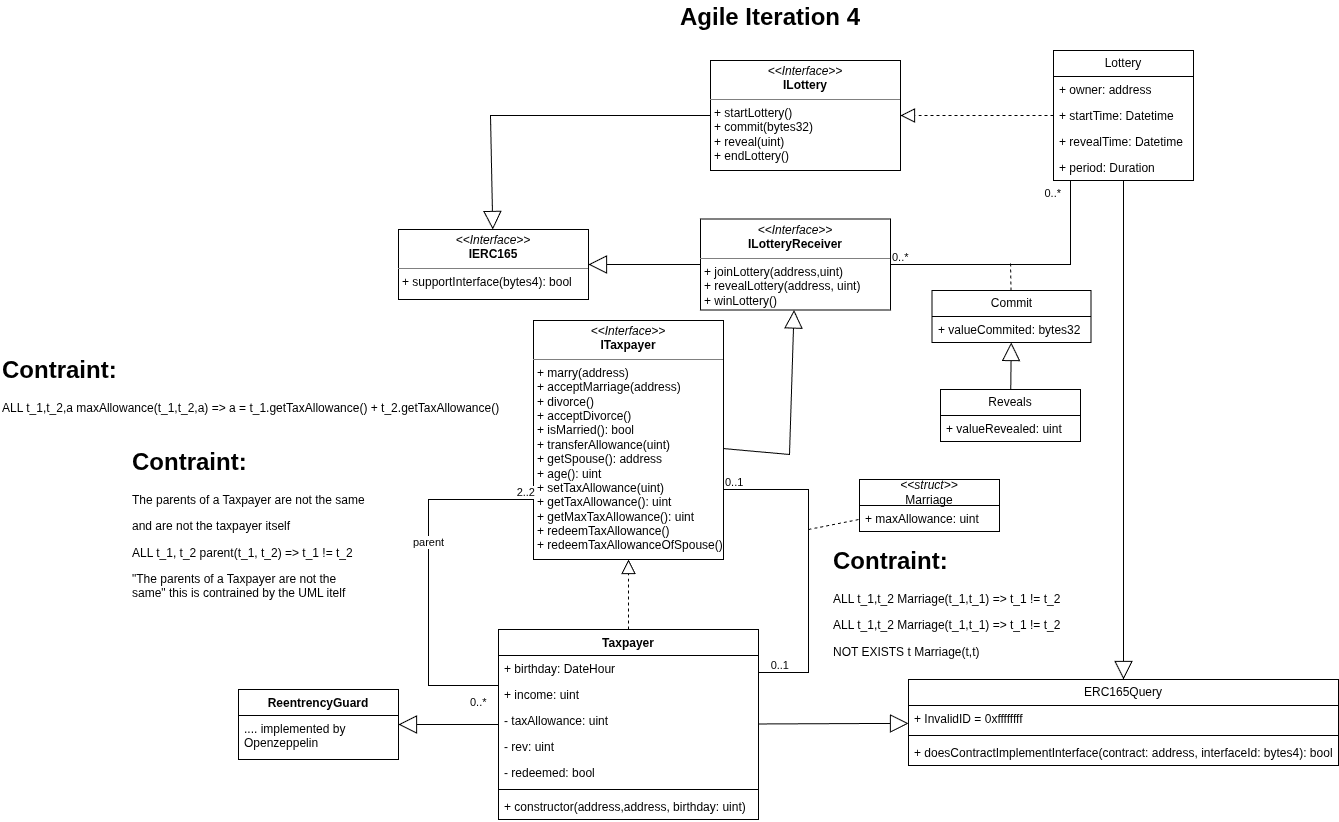

The diagram above was exported from draw.io. Its source (the exported page's mxGraphModel, read from the mxfile embedded in the PNG):
<mxGraphModel dx="4369" dy="1444" grid="1" gridSize="10" guides="1" tooltips="1" connect="1" arrows="1" fold="1" page="1" pageScale="1" pageWidth="827" pageHeight="1169" math="0" shadow="0">
  <root>
    <mxCell id="0" />
    <mxCell id="1" parent="0" />
    <mxCell id="2" parent="1" style="swimlane;fontStyle=1;align=center;verticalAlign=top;childLayout=stackLayout;horizontal=1;startSize=26;horizontalStack=0;resizeParent=1;resizeParentMax=0;resizeLast=0;collapsible=1;marginBottom=0;whiteSpace=wrap;html=1;" value="Taxpayer" vertex="1">
      <mxGeometry height="190" width="260" x="-372" y="1569" as="geometry" />
    </mxCell>
    <mxCell id="3" parent="2" style="text;strokeColor=none;fillColor=none;align=left;verticalAlign=top;spacingLeft=4;spacingRight=4;overflow=hidden;rotatable=0;points=[[0,0.5],[1,0.5]];portConstraint=eastwest;whiteSpace=wrap;html=1;" value="+ birthday: DateHour" vertex="1">
      <mxGeometry height="26" width="260" y="26" as="geometry" />
    </mxCell>
    <mxCell id="4" parent="2" style="text;strokeColor=none;fillColor=none;align=left;verticalAlign=top;spacingLeft=4;spacingRight=4;overflow=hidden;rotatable=0;points=[[0,0.5],[1,0.5]];portConstraint=eastwest;whiteSpace=wrap;html=1;" value="+ income: uint" vertex="1">
      <mxGeometry height="26" width="260" y="52" as="geometry" />
    </mxCell>
    <mxCell id="5" parent="2" style="text;strokeColor=none;fillColor=none;align=left;verticalAlign=top;spacingLeft=4;spacingRight=4;overflow=hidden;rotatable=0;points=[[0,0.5],[1,0.5]];portConstraint=eastwest;whiteSpace=wrap;html=1;" value="- taxAllowance: uint" vertex="1">
      <mxGeometry height="26" width="260" y="78" as="geometry" />
    </mxCell>
    <mxCell id="6" parent="2" style="text;strokeColor=none;fillColor=none;align=left;verticalAlign=top;spacingLeft=4;spacingRight=4;overflow=hidden;rotatable=0;points=[[0,0.5],[1,0.5]];portConstraint=eastwest;whiteSpace=wrap;html=1;" value="- rev: uint" vertex="1">
      <mxGeometry height="26" width="260" y="104" as="geometry" />
    </mxCell>
    <mxCell id="7" parent="2" style="text;strokeColor=none;fillColor=none;align=left;verticalAlign=top;spacingLeft=4;spacingRight=4;overflow=hidden;rotatable=0;points=[[0,0.5],[1,0.5]];portConstraint=eastwest;whiteSpace=wrap;html=1;" value="- redeemed: bool" vertex="1">
      <mxGeometry height="26" width="260" y="130" as="geometry" />
    </mxCell>
    <mxCell id="8" parent="2" style="line;strokeWidth=1;fillColor=none;align=left;verticalAlign=middle;spacingTop=-1;spacingLeft=3;spacingRight=3;rotatable=0;labelPosition=right;points=[];portConstraint=eastwest;strokeColor=inherit;" value="" vertex="1">
      <mxGeometry height="8" width="260" y="156" as="geometry" />
    </mxCell>
    <mxCell id="9" parent="2" style="text;strokeColor=none;fillColor=none;align=left;verticalAlign=top;spacingLeft=4;spacingRight=4;overflow=hidden;rotatable=0;points=[[0,0.5],[1,0.5]];portConstraint=eastwest;whiteSpace=wrap;html=1;" value="+ constructor(address,address, birthday: uint)" vertex="1">
      <mxGeometry height="26" width="260" y="164" as="geometry" />
    </mxCell>
    <mxCell id="10" parent="1" style="verticalAlign=top;align=left;overflow=fill;html=1;whiteSpace=wrap;" value="&lt;p style=&quot;margin:0px;margin-top:4px;text-align:center;&quot;&gt;&lt;i&gt;&amp;lt;&amp;lt;Interface&amp;gt;&amp;gt;&lt;/i&gt;&lt;br&gt;&lt;b&gt;ITaxpayer&lt;/b&gt;&lt;/p&gt;&lt;hr size=&quot;1&quot; style=&quot;border-style:solid;&quot;&gt;&lt;p style=&quot;margin:0px;margin-left:4px;&quot;&gt;+ marry(address)&lt;/p&gt;&lt;p style=&quot;margin:0px;margin-left:4px;&quot;&gt;+ acceptMarriage(address)&lt;br&gt;+ divorce()&lt;/p&gt;&lt;p style=&quot;margin:0px;margin-left:4px;&quot;&gt;+ acceptDivorce()&lt;/p&gt;&lt;p style=&quot;margin:0px;margin-left:4px;&quot;&gt;+ isMarried(): bool&lt;/p&gt;&lt;p style=&quot;margin:0px;margin-left:4px;&quot;&gt;+ transferAllowance(uint)&lt;/p&gt;&lt;p style=&quot;margin:0px;margin-left:4px;&quot;&gt;+ getSpouse(): address&lt;/p&gt;&lt;p style=&quot;margin:0px;margin-left:4px;&quot;&gt;+ age(): uint&lt;/p&gt;&lt;p style=&quot;margin:0px;margin-left:4px;&quot;&gt;+ setTaxAllowance(uint)&lt;/p&gt;&lt;p style=&quot;margin:0px;margin-left:4px;&quot;&gt;+ getTaxAllowance(): uint&lt;/p&gt;&lt;p style=&quot;margin:0px;margin-left:4px;&quot;&gt;+ getMaxTaxAllowance(): uint&lt;/p&gt;&lt;p style=&quot;margin:0px;margin-left:4px;&quot;&gt;+ redeemTaxAllowance()&lt;/p&gt;&lt;p style=&quot;margin:0px;margin-left:4px;&quot;&gt;+ redeemTaxAllowanceOfSpouse()&lt;/p&gt;" vertex="1">
      <mxGeometry height="239" width="190" x="-337" y="1260" as="geometry" />
    </mxCell>
    <mxCell id="11" edge="1" parent="1" source="2" style="endArrow=block;dashed=1;endFill=0;endSize=12;html=1;rounded=0;" target="10" value="">
      <mxGeometry relative="1" width="160" as="geometry">
        <mxPoint x="-282" y="1499" as="sourcePoint" />
        <mxPoint x="-122" y="1499" as="targetPoint" />
      </mxGeometry>
    </mxCell>
    <mxCell id="12" parent="1" style="verticalAlign=top;align=left;overflow=fill;html=1;whiteSpace=wrap;" value="&lt;p style=&quot;margin:0px;margin-top:4px;text-align:center;&quot;&gt;&lt;i&gt;&amp;lt;&amp;lt;Interface&amp;gt;&amp;gt;&lt;/i&gt;&lt;br&gt;&lt;b&gt;IERC165&lt;/b&gt;&lt;/p&gt;&lt;hr size=&quot;1&quot; style=&quot;border-style:solid;&quot;&gt;&lt;p style=&quot;margin:0px;margin-left:4px;&quot;&gt;+ supportInterface(bytes4): bool&lt;br&gt;&lt;/p&gt;" vertex="1">
      <mxGeometry height="70" width="190" x="-472" y="1169" as="geometry" />
    </mxCell>
    <mxCell id="13" parent="1" style="verticalAlign=top;align=left;overflow=fill;html=1;whiteSpace=wrap;" value="&lt;p style=&quot;margin:0px;margin-top:4px;text-align:center;&quot;&gt;&lt;i&gt;&amp;lt;&amp;lt;Interface&amp;gt;&amp;gt;&lt;/i&gt;&lt;br&gt;&lt;b&gt;ILotteryReceiver&lt;/b&gt;&lt;/p&gt;&lt;hr size=&quot;1&quot; style=&quot;border-style:solid;&quot;&gt;&lt;p style=&quot;margin:0px;margin-left:4px;&quot;&gt;+ joinLottery(address,uint)&lt;br&gt;+ revealLottery(address, uint)&lt;/p&gt;&lt;p style=&quot;margin:0px;margin-left:4px;&quot;&gt;+ winLottery()&lt;/p&gt;" vertex="1">
      <mxGeometry height="91" width="190" x="-170" y="1158.5" as="geometry" />
    </mxCell>
    <mxCell id="14" edge="1" parent="1" source="10" style="endArrow=block;endSize=16;endFill=0;html=1;rounded=0;" target="13" value="">
      <mxGeometry relative="1" width="160" as="geometry">
        <Array as="points">
          <mxPoint x="-81" y="1394" />
        </Array>
        <mxPoint x="-282" y="1499" as="sourcePoint" />
        <mxPoint x="-122" y="1499" as="targetPoint" />
      </mxGeometry>
    </mxCell>
    <mxCell id="15" edge="1" parent="1" source="10" style="endArrow=none;html=1;edgeStyle=orthogonalEdgeStyle;rounded=0;" target="2" value="">
      <mxGeometry relative="1" as="geometry">
        <Array as="points">
          <mxPoint x="-62" y="1429" />
          <mxPoint x="-62" y="1612" />
        </Array>
        <mxPoint x="-62" y="1449" as="sourcePoint" />
        <mxPoint x="-42" y="1599" as="targetPoint" />
      </mxGeometry>
    </mxCell>
    <mxCell id="16" connectable="0" parent="15" style="edgeLabel;resizable=0;html=1;align=left;verticalAlign=bottom;" value="0..1" vertex="1">
      <mxGeometry relative="1" x="-1" as="geometry" />
    </mxCell>
    <mxCell id="17" connectable="0" parent="15" style="edgeLabel;resizable=0;html=1;align=right;verticalAlign=bottom;" value="0..1" vertex="1">
      <mxGeometry relative="1" x="1" as="geometry">
        <mxPoint x="30" as="offset" />
      </mxGeometry>
    </mxCell>
    <mxCell id="18" edge="1" parent="1" source="2" style="endArrow=none;html=1;edgeStyle=orthogonalEdgeStyle;rounded=0;" target="10" value="">
      <mxGeometry relative="1" as="geometry">
        <Array as="points">
          <mxPoint x="-442" y="1625" />
          <mxPoint x="-442" y="1439" />
        </Array>
        <mxPoint x="-312" y="1519" as="sourcePoint" />
        <mxPoint x="-152" y="1519" as="targetPoint" />
      </mxGeometry>
    </mxCell>
    <mxCell id="19" connectable="0" parent="18" style="edgeLabel;resizable=0;html=1;align=left;verticalAlign=bottom;" value="0..*" vertex="1">
      <mxGeometry relative="1" x="-1" as="geometry">
        <mxPoint x="-30" y="24" as="offset" />
      </mxGeometry>
    </mxCell>
    <mxCell id="20" connectable="0" parent="18" style="edgeLabel;resizable=0;html=1;align=right;verticalAlign=bottom;" value="2..2" vertex="1">
      <mxGeometry relative="1" x="1" as="geometry" />
    </mxCell>
    <mxCell id="21" connectable="0" parent="18" style="edgeLabel;html=1;align=center;verticalAlign=middle;resizable=0;points=[];" value="parent" vertex="1">
      <mxGeometry relative="1" x="0.1816" y="1" as="geometry">
        <mxPoint as="offset" />
      </mxGeometry>
    </mxCell>
    <mxCell id="22" parent="1" style="text;html=1;whiteSpace=wrap;overflow=hidden;rounded=0;" value="&lt;h1 style=&quot;margin-top: 0px;&quot;&gt;Contraint:&lt;/h1&gt;&lt;p&gt;The parents of a Taxpayer are not the same&lt;/p&gt;&lt;p&gt;and are not the taxpayer itself&lt;/p&gt;&lt;p&gt;ALL t_1, t_2 parent(t_1, t_2) =&amp;gt; t_1 != t_2&lt;/p&gt;&lt;p&gt;&quot;&lt;span style=&quot;background-color: transparent; color: light-dark(rgb(0, 0, 0), rgb(255, 255, 255));&quot;&gt;The parents of a Taxpayer are not the same&lt;/span&gt;&lt;span style=&quot;background-color: transparent; color: light-dark(rgb(0, 0, 0), rgb(255, 255, 255));&quot;&gt;&quot; this is contrained by the UML itelf&lt;/span&gt;&lt;/p&gt;&lt;p&gt;&lt;br&gt;&lt;/p&gt;" vertex="1">
      <mxGeometry height="170" width="240" x="-740" y="1381" as="geometry" />
    </mxCell>
    <mxCell id="23" parent="1" style="swimlane;fontStyle=0;childLayout=stackLayout;horizontal=1;startSize=26;fillColor=none;horizontalStack=0;resizeParent=1;resizeParentMax=0;resizeLast=0;collapsible=1;marginBottom=0;whiteSpace=wrap;html=1;" value="ERC165Query" vertex="1">
      <mxGeometry height="86" width="430" x="38" y="1619" as="geometry" />
    </mxCell>
    <mxCell id="24" parent="23" style="text;strokeColor=none;fillColor=none;align=left;verticalAlign=top;spacingLeft=4;spacingRight=4;overflow=hidden;rotatable=0;points=[[0,0.5],[1,0.5]];portConstraint=eastwest;whiteSpace=wrap;html=1;" value="+ InvalidID = 0xffffffff" vertex="1">
      <mxGeometry height="26" width="430" y="26" as="geometry" />
    </mxCell>
    <mxCell id="25" parent="23" style="line;strokeWidth=1;fillColor=none;align=left;verticalAlign=middle;spacingTop=-1;spacingLeft=3;spacingRight=3;rotatable=0;labelPosition=right;points=[];portConstraint=eastwest;strokeColor=inherit;" value="" vertex="1">
      <mxGeometry height="8" width="430" y="52" as="geometry" />
    </mxCell>
    <mxCell id="26" parent="23" style="text;strokeColor=none;fillColor=none;align=left;verticalAlign=top;spacingLeft=4;spacingRight=4;overflow=hidden;rotatable=0;points=[[0,0.5],[1,0.5]];portConstraint=eastwest;whiteSpace=wrap;html=1;" value="+ doesContractImplementInterface(contract: address, interfaceId: bytes4): bool" vertex="1">
      <mxGeometry height="26" width="430" y="60" as="geometry" />
    </mxCell>
    <mxCell id="27" edge="1" parent="1" source="2" style="endArrow=block;endSize=16;endFill=0;html=1;rounded=0;" target="23" value="">
      <mxGeometry relative="1" width="160" as="geometry">
        <mxPoint x="-92" y="1739" as="sourcePoint" />
        <mxPoint x="68" y="1739" as="targetPoint" />
      </mxGeometry>
    </mxCell>
    <mxCell id="28" parent="1" style="swimlane;fontStyle=0;childLayout=stackLayout;horizontal=1;startSize=26;fillColor=none;horizontalStack=0;resizeParent=1;resizeParentMax=0;resizeLast=0;collapsible=1;marginBottom=0;whiteSpace=wrap;html=1;" value="&lt;div&gt;&lt;i&gt;&amp;lt;&amp;lt;struct&amp;gt;&amp;gt;&lt;/i&gt;&lt;/div&gt;Marriage" vertex="1">
      <mxGeometry height="52" width="140" x="-11" y="1419" as="geometry" />
    </mxCell>
    <mxCell id="29" parent="28" style="text;strokeColor=none;fillColor=none;align=left;verticalAlign=top;spacingLeft=4;spacingRight=4;overflow=hidden;rotatable=0;points=[[0,0.5],[1,0.5]];portConstraint=eastwest;whiteSpace=wrap;html=1;" value="+ maxAllowance: uint" vertex="1">
      <mxGeometry height="26" width="140" y="26" as="geometry" />
    </mxCell>
    <mxCell id="30" edge="1" parent="1" style="endArrow=none;dashed=1;html=1;rounded=0;" target="28" value="">
      <mxGeometry height="50" relative="1" width="50" as="geometry">
        <mxPoint x="-62" y="1469" as="sourcePoint" />
        <mxPoint x="118" y="1529" as="targetPoint" />
      </mxGeometry>
    </mxCell>
    <mxCell id="31" parent="1" style="text;html=1;whiteSpace=wrap;overflow=hidden;rounded=0;" value="&lt;h1 style=&quot;margin-top: 0px;&quot;&gt;Contraint:&lt;/h1&gt;&lt;p&gt;ALL t_1,t_2,a maxAllowance(t_1,t_2,a) =&amp;gt; a = t_1.getTaxAllowance() + t_2.getTaxAllowance()&lt;/p&gt;" vertex="1">
      <mxGeometry height="70" width="540" x="-870" y="1289" as="geometry" />
    </mxCell>
    <mxCell id="32" parent="1" style="verticalAlign=top;align=left;overflow=fill;html=1;whiteSpace=wrap;" value="&lt;p style=&quot;margin:0px;margin-top:4px;text-align:center;&quot;&gt;&lt;i&gt;&amp;lt;&amp;lt;Interface&amp;gt;&amp;gt;&lt;/i&gt;&lt;br&gt;&lt;b&gt;ILottery&lt;/b&gt;&lt;/p&gt;&lt;hr size=&quot;1&quot; style=&quot;border-style:solid;&quot;&gt;&lt;p style=&quot;margin:0px;margin-left:4px;&quot;&gt;+ startLottery()&lt;br&gt;+ commit(bytes32)&lt;/p&gt;&lt;p style=&quot;margin:0px;margin-left:4px;&quot;&gt;+ reveal(uint)&lt;/p&gt;&lt;p style=&quot;margin:0px;margin-left:4px;&quot;&gt;+ endLottery()&lt;/p&gt;" vertex="1">
      <mxGeometry height="110" width="190" x="-160" y="1000" as="geometry" />
    </mxCell>
    <mxCell id="33" edge="1" parent="1" source="32" style="endArrow=block;endSize=16;endFill=0;html=1;rounded=0;" target="12" value="">
      <mxGeometry relative="1" width="160" as="geometry">
        <Array as="points">
          <mxPoint x="-380" y="1055" />
        </Array>
        <mxPoint x="-210" y="1090" as="sourcePoint" />
        <mxPoint x="-90" y="1250" as="targetPoint" />
      </mxGeometry>
    </mxCell>
    <mxCell id="34" edge="1" parent="1" source="13" style="endArrow=block;endSize=16;endFill=0;html=1;rounded=0;" target="12" value="">
      <mxGeometry relative="1" width="160" as="geometry">
        <mxPoint x="-280" y="1260" as="sourcePoint" />
        <mxPoint x="-120" y="1260" as="targetPoint" />
      </mxGeometry>
    </mxCell>
    <mxCell id="35" parent="1" style="swimlane;fontStyle=0;childLayout=stackLayout;horizontal=1;startSize=26;fillColor=none;horizontalStack=0;resizeParent=1;resizeParentMax=0;resizeLast=0;collapsible=1;marginBottom=0;whiteSpace=wrap;html=1;" value="Lottery" vertex="1">
      <mxGeometry height="130" width="140" x="183" y="990" as="geometry" />
    </mxCell>
    <mxCell id="36" parent="35" style="text;strokeColor=none;fillColor=none;align=left;verticalAlign=top;spacingLeft=4;spacingRight=4;overflow=hidden;rotatable=0;points=[[0,0.5],[1,0.5]];portConstraint=eastwest;whiteSpace=wrap;html=1;" value="+ owner: address" vertex="1">
      <mxGeometry height="26" width="140" y="26" as="geometry" />
    </mxCell>
    <mxCell id="37" parent="35" style="text;strokeColor=none;fillColor=none;align=left;verticalAlign=top;spacingLeft=4;spacingRight=4;overflow=hidden;rotatable=0;points=[[0,0.5],[1,0.5]];portConstraint=eastwest;whiteSpace=wrap;html=1;" value="+ startTime: Datetime" vertex="1">
      <mxGeometry height="26" width="140" y="52" as="geometry" />
    </mxCell>
    <mxCell id="38" parent="35" style="text;strokeColor=none;fillColor=none;align=left;verticalAlign=top;spacingLeft=4;spacingRight=4;overflow=hidden;rotatable=0;points=[[0,0.5],[1,0.5]];portConstraint=eastwest;whiteSpace=wrap;html=1;" value="+ revealTime: Datetime" vertex="1">
      <mxGeometry height="26" width="140" y="78" as="geometry" />
    </mxCell>
    <mxCell id="39" parent="35" style="text;strokeColor=none;fillColor=none;align=left;verticalAlign=top;spacingLeft=4;spacingRight=4;overflow=hidden;rotatable=0;points=[[0,0.5],[1,0.5]];portConstraint=eastwest;whiteSpace=wrap;html=1;" value="+ period: Duration" vertex="1">
      <mxGeometry height="26" width="140" y="104" as="geometry" />
    </mxCell>
    <mxCell id="40" edge="1" parent="1" source="35" style="endArrow=block;endSize=16;endFill=0;html=1;rounded=0;" target="23" value="">
      <mxGeometry relative="1" width="160" as="geometry">
        <mxPoint x="60" y="1260" as="sourcePoint" />
        <mxPoint x="220" y="1260" as="targetPoint" />
      </mxGeometry>
    </mxCell>
    <mxCell id="41" edge="1" parent="1" source="13" style="endArrow=none;html=1;edgeStyle=orthogonalEdgeStyle;rounded=0;" target="35" value="">
      <mxGeometry relative="1" as="geometry">
        <Array as="points">
          <mxPoint x="200" y="1204" />
        </Array>
        <mxPoint x="140" y="1160" as="sourcePoint" />
        <mxPoint x="300" y="1160" as="targetPoint" />
      </mxGeometry>
    </mxCell>
    <mxCell id="42" connectable="0" parent="41" style="edgeLabel;resizable=0;html=1;align=left;verticalAlign=bottom;" value="0..*" vertex="1">
      <mxGeometry relative="1" x="-1" as="geometry" />
    </mxCell>
    <mxCell id="43" connectable="0" parent="41" style="edgeLabel;resizable=0;html=1;align=right;verticalAlign=bottom;" value="0..*" vertex="1">
      <mxGeometry relative="1" x="1" as="geometry">
        <mxPoint x="-10" y="20" as="offset" />
      </mxGeometry>
    </mxCell>
    <mxCell id="44" parent="1" style="swimlane;fontStyle=0;childLayout=stackLayout;horizontal=1;startSize=26;fillColor=none;horizontalStack=0;resizeParent=1;resizeParentMax=0;resizeLast=0;collapsible=1;marginBottom=0;whiteSpace=wrap;html=1;" value="Commit" vertex="1">
      <mxGeometry height="52" width="159" x="61.5" y="1230" as="geometry" />
    </mxCell>
    <mxCell id="45" parent="44" style="text;strokeColor=none;fillColor=none;align=left;verticalAlign=top;spacingLeft=4;spacingRight=4;overflow=hidden;rotatable=0;points=[[0,0.5],[1,0.5]];portConstraint=eastwest;whiteSpace=wrap;html=1;" value="+ valueCommited: bytes32" vertex="1">
      <mxGeometry height="26" width="159" y="26" as="geometry" />
    </mxCell>
    <mxCell id="46" parent="1" style="swimlane;fontStyle=0;childLayout=stackLayout;horizontal=1;startSize=26;fillColor=none;horizontalStack=0;resizeParent=1;resizeParentMax=0;resizeLast=0;collapsible=1;marginBottom=0;whiteSpace=wrap;html=1;" value="Reveals" vertex="1">
      <mxGeometry height="52" width="140" x="70" y="1329" as="geometry" />
    </mxCell>
    <mxCell id="47" parent="46" style="text;strokeColor=none;fillColor=none;align=left;verticalAlign=top;spacingLeft=4;spacingRight=4;overflow=hidden;rotatable=0;points=[[0,0.5],[1,0.5]];portConstraint=eastwest;whiteSpace=wrap;html=1;" value="+ valueRevealed: uint" vertex="1">
      <mxGeometry height="26" width="140" y="26" as="geometry" />
    </mxCell>
    <mxCell id="48" edge="1" parent="1" source="46" style="endArrow=block;endSize=16;endFill=0;html=1;rounded=0;" target="44" value="">
      <mxGeometry relative="1" width="160" as="geometry">
        <mxPoint x="120" y="1250" as="sourcePoint" />
        <mxPoint x="280" y="1250" as="targetPoint" />
      </mxGeometry>
    </mxCell>
    <mxCell id="49" edge="1" parent="1" source="44" style="endArrow=none;dashed=1;html=1;rounded=0;" value="">
      <mxGeometry height="50" relative="1" width="50" as="geometry">
        <mxPoint x="180" y="1270" as="sourcePoint" />
        <mxPoint x="140" y="1200" as="targetPoint" />
      </mxGeometry>
    </mxCell>
    <mxCell id="50" edge="1" parent="1" source="35" style="endArrow=block;dashed=1;endFill=0;endSize=12;html=1;rounded=0;" target="32" value="">
      <mxGeometry relative="1" width="160" as="geometry">
        <mxPoint x="210" y="1120" as="sourcePoint" />
        <mxPoint x="370" y="1120" as="targetPoint" />
      </mxGeometry>
    </mxCell>
    <mxCell id="51" parent="1" style="text;html=1;whiteSpace=wrap;overflow=hidden;rounded=0;" value="&lt;h1 style=&quot;margin-top: 0px;&quot;&gt;Contraint:&lt;/h1&gt;&lt;p&gt;ALL t_1,t_2 Marriage(t_1,t_1) =&amp;gt; t_1 != t_2&lt;/p&gt;&lt;p&gt;ALL t_1,t_2 Marriage(t_1,t_1) =&amp;gt; t_1 != t_2&lt;/p&gt;&lt;p&gt;NOT EXISTS t Marriage(t,t)&lt;/p&gt;" vertex="1">
      <mxGeometry height="130" width="240" x="-39" y="1480" as="geometry" />
    </mxCell>
    <mxCell id="52" parent="1" style="text;html=1;whiteSpace=wrap;strokeColor=none;fillColor=none;align=center;verticalAlign=middle;rounded=0;" value="&lt;h1 style=&quot;text-align: left; margin-top: 0px;&quot;&gt;Agile Iteration 4&lt;/h1&gt;" vertex="1">
      <mxGeometry height="50" width="260" x="-230" y="940" as="geometry" />
    </mxCell>
    <mxCell id="53" parent="1" style="swimlane;fontStyle=1;align=center;verticalAlign=top;childLayout=stackLayout;horizontal=1;startSize=26;horizontalStack=0;resizeParent=1;resizeParentMax=0;resizeLast=0;collapsible=1;marginBottom=0;whiteSpace=wrap;html=1;" value="ReentrencyGuard" vertex="1">
      <mxGeometry height="70" width="160" x="-632" y="1629" as="geometry" />
    </mxCell>
    <mxCell id="54" parent="53" style="text;strokeColor=none;fillColor=none;align=left;verticalAlign=top;spacingLeft=4;spacingRight=4;overflow=hidden;rotatable=0;points=[[0,0.5],[1,0.5]];portConstraint=eastwest;whiteSpace=wrap;html=1;" value=".... implemented by Openzeppelin" vertex="1">
      <mxGeometry height="44" width="160" y="26" as="geometry" />
    </mxCell>
    <mxCell id="55" edge="1" parent="1" source="2" style="endArrow=block;endSize=16;endFill=0;html=1;rounded=0;" target="53" value="">
      <mxGeometry relative="1" width="160" as="geometry">
        <mxPoint x="-400" y="1701" as="sourcePoint" />
        <mxPoint x="-400" y="1844" as="targetPoint" />
      </mxGeometry>
    </mxCell>
  </root>
</mxGraphModel>